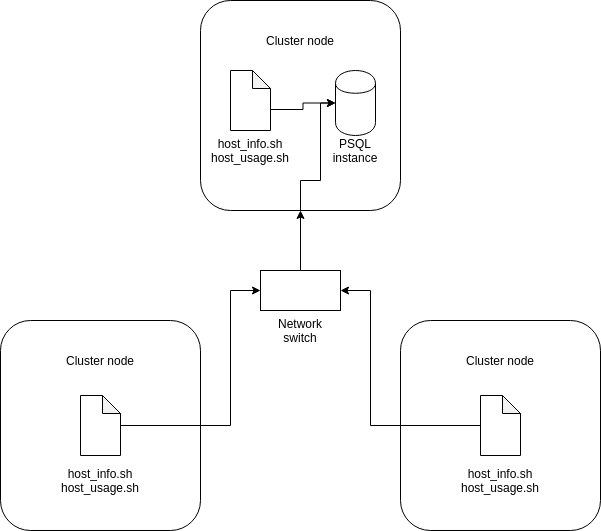

The diagram above was exported from draw.io. Its source (the exported page's mxGraphModel, read from the mxfile embedded in the PNG):
<mxGraphModel dx="1002" dy="523" grid="1" gridSize="10" guides="1" tooltips="1" connect="1" arrows="1" fold="1" page="1" pageScale="1" pageWidth="850" pageHeight="1100" math="0" shadow="0">
  <root>
    <mxCell id="0" />
    <mxCell id="1" parent="0" />
    <mxCell id="IyfytRc98d7995vTILQy-1" value="" style="rounded=1;whiteSpace=wrap;html=1;" vertex="1" parent="1">
      <mxGeometry x="270" y="90" width="200" height="210" as="geometry" />
    </mxCell>
    <mxCell id="IyfytRc98d7995vTILQy-2" value="Cluster node" style="text;html=1;strokeColor=none;fillColor=none;align=center;verticalAlign=middle;whiteSpace=wrap;rounded=0;" vertex="1" parent="1">
      <mxGeometry x="330" y="120" width="80" height="20" as="geometry" />
    </mxCell>
    <mxCell id="IyfytRc98d7995vTILQy-9" style="edgeStyle=orthogonalEdgeStyle;rounded=0;orthogonalLoop=1;jettySize=auto;html=1;exitX=0;exitY=0;exitDx=40;exitDy=39;exitPerimeter=0;" edge="1" parent="1" source="IyfytRc98d7995vTILQy-3" target="IyfytRc98d7995vTILQy-6">
      <mxGeometry relative="1" as="geometry" />
    </mxCell>
    <mxCell id="IyfytRc98d7995vTILQy-3" value="" style="shape=note;whiteSpace=wrap;html=1;backgroundOutline=1;darkOpacity=0.05;size=18;" vertex="1" parent="1">
      <mxGeometry x="300" y="160" width="40" height="60" as="geometry" />
    </mxCell>
    <mxCell id="IyfytRc98d7995vTILQy-4" value="host_info.sh&lt;br&gt;host_usage.sh" style="text;html=1;strokeColor=none;fillColor=none;align=center;verticalAlign=middle;whiteSpace=wrap;rounded=0;" vertex="1" parent="1">
      <mxGeometry x="300" y="230" width="40" height="20" as="geometry" />
    </mxCell>
    <mxCell id="IyfytRc98d7995vTILQy-6" value="" style="shape=cylinder;whiteSpace=wrap;html=1;boundedLbl=1;backgroundOutline=1;" vertex="1" parent="1">
      <mxGeometry x="405" y="160" width="40" height="65" as="geometry" />
    </mxCell>
    <mxCell id="IyfytRc98d7995vTILQy-7" value="PSQL instance" style="text;html=1;strokeColor=none;fillColor=none;align=center;verticalAlign=middle;whiteSpace=wrap;rounded=0;" vertex="1" parent="1">
      <mxGeometry x="405" y="230" width="40" height="20" as="geometry" />
    </mxCell>
    <mxCell id="IyfytRc98d7995vTILQy-11" value="" style="rounded=1;whiteSpace=wrap;html=1;" vertex="1" parent="1">
      <mxGeometry x="70" y="410" width="200" height="210" as="geometry" />
    </mxCell>
    <mxCell id="IyfytRc98d7995vTILQy-12" value="Cluster node" style="text;html=1;strokeColor=none;fillColor=none;align=center;verticalAlign=middle;whiteSpace=wrap;rounded=0;" vertex="1" parent="1">
      <mxGeometry x="130" y="440" width="80" height="20" as="geometry" />
    </mxCell>
    <mxCell id="IyfytRc98d7995vTILQy-31" style="edgeStyle=orthogonalEdgeStyle;rounded=0;orthogonalLoop=1;jettySize=auto;html=1;entryX=0;entryY=0.5;entryDx=0;entryDy=0;" edge="1" parent="1" source="IyfytRc98d7995vTILQy-13" target="IyfytRc98d7995vTILQy-24">
      <mxGeometry relative="1" as="geometry">
        <mxPoint x="300" y="515" as="targetPoint" />
        <Array as="points">
          <mxPoint x="300" y="515" />
          <mxPoint x="300" y="380" />
        </Array>
      </mxGeometry>
    </mxCell>
    <mxCell id="IyfytRc98d7995vTILQy-13" value="" style="shape=note;whiteSpace=wrap;html=1;backgroundOutline=1;darkOpacity=0.05;size=18;" vertex="1" parent="1">
      <mxGeometry x="150" y="485" width="40" height="60" as="geometry" />
    </mxCell>
    <mxCell id="IyfytRc98d7995vTILQy-14" value="host_info.sh&lt;br&gt;host_usage.sh" style="text;html=1;strokeColor=none;fillColor=none;align=center;verticalAlign=middle;whiteSpace=wrap;rounded=0;" vertex="1" parent="1">
      <mxGeometry x="150" y="560" width="40" height="20" as="geometry" />
    </mxCell>
    <mxCell id="IyfytRc98d7995vTILQy-20" value="" style="rounded=1;whiteSpace=wrap;html=1;" vertex="1" parent="1">
      <mxGeometry x="470" y="410" width="200" height="210" as="geometry" />
    </mxCell>
    <mxCell id="IyfytRc98d7995vTILQy-21" value="Cluster node" style="text;html=1;strokeColor=none;fillColor=none;align=center;verticalAlign=middle;whiteSpace=wrap;rounded=0;" vertex="1" parent="1">
      <mxGeometry x="530" y="440" width="80" height="20" as="geometry" />
    </mxCell>
    <mxCell id="IyfytRc98d7995vTILQy-32" style="edgeStyle=orthogonalEdgeStyle;rounded=0;orthogonalLoop=1;jettySize=auto;html=1;entryX=1;entryY=0.5;entryDx=0;entryDy=0;" edge="1" parent="1" source="IyfytRc98d7995vTILQy-22" target="IyfytRc98d7995vTILQy-24">
      <mxGeometry relative="1" as="geometry">
        <Array as="points">
          <mxPoint x="440" y="515" />
          <mxPoint x="440" y="380" />
        </Array>
      </mxGeometry>
    </mxCell>
    <mxCell id="IyfytRc98d7995vTILQy-22" value="" style="shape=note;whiteSpace=wrap;html=1;backgroundOutline=1;darkOpacity=0.05;size=18;" vertex="1" parent="1">
      <mxGeometry x="550" y="485" width="40" height="60" as="geometry" />
    </mxCell>
    <mxCell id="IyfytRc98d7995vTILQy-23" value="host_info.sh&lt;br&gt;host_usage.sh" style="text;html=1;strokeColor=none;fillColor=none;align=center;verticalAlign=middle;whiteSpace=wrap;rounded=0;" vertex="1" parent="1">
      <mxGeometry x="550" y="560" width="40" height="20" as="geometry" />
    </mxCell>
    <mxCell id="IyfytRc98d7995vTILQy-28" style="edgeStyle=orthogonalEdgeStyle;rounded=0;orthogonalLoop=1;jettySize=auto;html=1;" edge="1" parent="1" source="IyfytRc98d7995vTILQy-24" target="IyfytRc98d7995vTILQy-1">
      <mxGeometry relative="1" as="geometry" />
    </mxCell>
    <mxCell id="IyfytRc98d7995vTILQy-24" value="" style="rounded=0;whiteSpace=wrap;html=1;" vertex="1" parent="1">
      <mxGeometry x="330" y="360" width="80" height="40" as="geometry" />
    </mxCell>
    <mxCell id="IyfytRc98d7995vTILQy-27" value="Network switch" style="text;html=1;strokeColor=none;fillColor=none;align=center;verticalAlign=middle;whiteSpace=wrap;rounded=0;" vertex="1" parent="1">
      <mxGeometry x="350" y="410" width="40" height="20" as="geometry" />
    </mxCell>
    <mxCell id="IyfytRc98d7995vTILQy-29" style="edgeStyle=orthogonalEdgeStyle;rounded=0;orthogonalLoop=1;jettySize=auto;html=1;entryX=0;entryY=0.5;entryDx=0;entryDy=0;" edge="1" parent="1" target="IyfytRc98d7995vTILQy-6">
      <mxGeometry relative="1" as="geometry">
        <mxPoint x="370" y="300" as="sourcePoint" />
        <Array as="points">
          <mxPoint x="370" y="270" />
          <mxPoint x="390" y="270" />
          <mxPoint x="390" y="193" />
        </Array>
      </mxGeometry>
    </mxCell>
  </root>
</mxGraphModel>